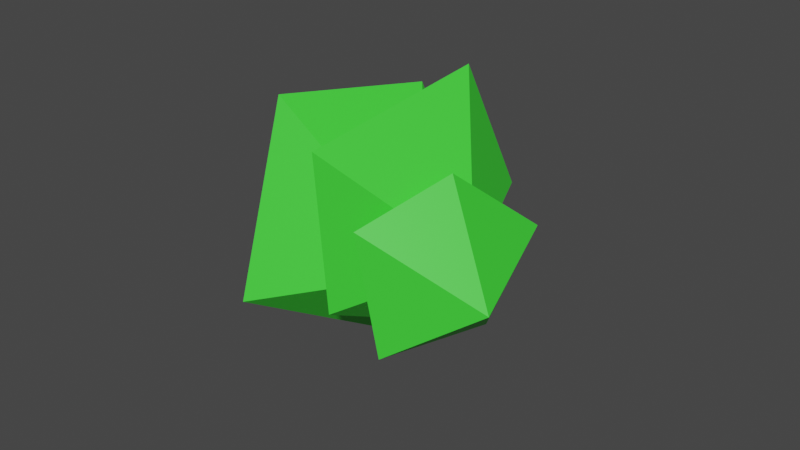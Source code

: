 # Source: Tree5.blend  (saved by Blender 3.5.10; exported with 4.5.12 LTS)
import bpy
from mathutils import Matrix  # noqa: F401  (used for matrix-valued properties, if any)

bpy.ops.wm.read_factory_settings(use_empty=True)
scene = bpy.context.scene
scene.name = 'Scene'

# ---- materials (node trees are filled in below, after node groups)
mat_material_001 = bpy.data.materials.new('Material.001')
mat_material_001.use_transparent_shadow = False
mat_material_002 = bpy.data.materials.new('Material.002')
mat_material_002.alpha_threshold = 0.0
mat_material_002.use_transparent_shadow = False
mat_material_002.roughness = 0.5
mat_material_002.line_color = (0.0, 0.0, 0.0, 1.0)

# ---- material node trees
mat_material_001.use_nodes = True; mat_material_001.node_tree.nodes.clear()
_N = mat_material_001.node_tree.nodes; _L = mat_material_001.node_tree.links
n0 = _N.new('ShaderNodeBsdfPrincipled'); n0.name = 'Principled BSDF'; n0.location = (10, 300)
n0.distribution = 'GGX'
n0.subsurface_method = 'RANDOM_WALK_SKIN'
n0.inputs[0].default_value = (0.05248, 0.8, 0.04154, 1.0)
n0.inputs[3].default_value = 1.45
n0.inputs[27].default_value = (0.0, 0.0, 0.0, 1.0)
n0.inputs[28].default_value = 1.0
n1 = _N.new('ShaderNodeOutputMaterial'); n1.name = 'Material Output'; n1.location = (300, 300)
_L.new(n0.outputs[0], n1.inputs[0])
n1.is_active_output = True
mat_material_002.use_nodes = True; mat_material_002.node_tree.nodes.clear()
_N = mat_material_002.node_tree.nodes; _L = mat_material_002.node_tree.links
n0 = _N.new('ShaderNodeOutputMaterial'); n0.name = 'Material Output'; n0.location = (300, 300)
n1 = _N.new('ShaderNodeBsdfPrincipled'); n1.name = 'Principled BSDF'; n1.location = (10, 300)
n1.distribution = 'GGX'
n1.subsurface_method = 'RANDOM_WALK_SKIN'
n1.inputs[3].default_value = 1.45
n1.inputs[27].default_value = (0.0, 0.0, 0.0, 1.0)
n1.inputs[28].default_value = 1.0
n2 = _N.new('ShaderNodeVertexColor'); n2.name = 'Color Attribute'; n2.location = (-280, 280)
_L.new(n1.outputs[0], n0.inputs[0])
_L.new(n2.outputs[0], n1.inputs[0])
n0.is_active_output = True

# ---- world
world_world = bpy.data.worlds.new('World'); scene.world = world_world
world_world.use_nodes = True; world_world.node_tree.nodes.clear()
_N = world_world.node_tree.nodes; _L = world_world.node_tree.links
n0 = _N.new('ShaderNodeOutputWorld'); n0.name = 'World Output'; n0.location = (300, 300)
n1 = _N.new('ShaderNodeBackground'); n1.name = 'Background'; n1.location = (10, 300)
n1.inputs[0].default_value = (0.05088, 0.05088, 0.05088, 1.0)
_L.new(n1.outputs[0], n0.inputs[0])
n0.is_active_output = True
world_world.color = (0.05088, 0.05088, 0.05088)
world_world.use_sun_shadow = False
world_world.sun_shadow_jitter_overblur = 0.0

# ---- meshes
me_cone_007 = bpy.data.meshes.new('Cone.007')
me_cone_007.from_pydata([(0.7185, 0.5761, 0.1225), (-0.7709, 1.153, 0.8636), (-0.1819, 0.8882, -1.023), (1.328, 0.9097, -0.8848), (2.052, 0.8643, 0.777), (0.7771, 1.126, 1.661), (0.5471, 2.344, 0.3469), (0.5521, 2.416, 0.03653), (-0.1562, 2.704, 0.8176), (-0.3201, 2.597, -0.4127), (0.6002, 2.633, -0.7466), (1.551, 2.591, -0.0003333), (0.9478, 2.709, 0.7993), (0.496, 3.392, 0.2204), (0.4056, -0.03747, 0.1869), (0.5355, 2.367, 0.3583), (0.2158, -0.01737, 0.04873), (0.3457, 2.387, 0.2201), (0.2893, -0.005406, -0.1748), (0.4193, 2.399, -0.00343), (0.5247, -0.01812, -0.1748), (0.6546, 2.387, -0.003424), (0.5965, -0.03794, 0.04874), (0.7264, 2.367, 0.2201), (0.7036, 1.534, -0.00325), (-0.4389, 2.112, -0.9674), (1.316, 1.743, -1.315), (1.884, 1.71, 0.003963), (0.8201, 1.772, 1.217), (-0.3199, 2.083, 0.6471), (0.6057, 2.988, -0.05079)], [], [(0, 1, 2), (1, 6, 2), (0, 2, 3), (2, 6, 3), (0, 3, 4), (3, 6, 4), (0, 4, 5), (4, 6, 5), (0, 5, 1), (5, 6, 1), (7, 8, 9), (8, 13, 9), (7, 9, 10), (9, 13, 10), (7, 10, 11), (10, 13, 11), (7, 11, 12), (11, 13, 12), (7, 12, 8), (12, 13, 8), (14, 15, 17, 16), (16, 17, 19, 18), (18, 19, 21, 20), (17, 15, 23, 21, 19), (20, 21, 23, 22), (22, 23, 15, 14), (14, 16, 18, 20, 22), (24, 25, 26), (25, 30, 26), (24, 26, 27), (26, 30, 27), (24, 27, 28), (27, 30, 28), (24, 28, 29), (28, 30, 29), (24, 29, 25), (29, 30, 25)])
me_cone_007.polygons.foreach_set('material_index', [0, 0, 0, 0, 0, 0, 0, 0, 0, 0, 0, 0, 0, 0, 0, 0, 0, 0, 0, 0, 1, 1, 1, 1, 1, 1, 1, 0, 0, 0, 0, 0, 0, 0, 0, 0, 0])
_uv = me_cone_007.uv_layers.new(name='UVMap')
_uv.uv.foreach_set('vector', [0.75, 0.25, 0.75, 0.49, 0.9783, 0.3242, 0.25, 0.49, 0.25, 0.25, 0.4783, 0.3242, 0.75, 0.25, 0.9783, 0.3242, 0.8911, 0.05584, 0.4783, 0.3242, 0.25, 0.25, 0.3911, 0.05584, 0.75, 0.25, 0.8911, 0.05584, 0.6089, 0.05584, 0.3911, 0.05584, 0.25, 0.25, 0.1089, 0.05584, 0.75, 0.25, 0.6089, 0.05584, 0.5217, 0.3242, 0.1089, 0.05584, 0.25, 0.25, 0.02175, 0.3242, 0.75, 0.25, 0.5217, 0.3242, 0.75, 0.49, 0.02175, 0.3242, 0.25, 0.25, 0.25, 0.49, 0.75, 0.25, 0.75, 0.49, 0.9783, 0.3242, 0.25, 0.49, 0.25, 0.25, 0.4783, 0.3242, 0.75, 0.25, 0.9783, 0.3242, 0.8911, 0.05584, 0.4783, 0.3242, 0.25, 0.25, 0.3911, 0.05584, 0.75, 0.25, 0.8911, 0.05584, 0.6089, 0.05584, 0.3911, 0.05584, 0.25, 0.25, 0.1089, 0.05584, 0.75, 0.25, 0.6089, 0.05584, 0.5217, 0.3242, 0.1089, 0.05584, 0.25, 0.25, 0.02175, 0.3242, 0.75, 0.25, 0.5217, 0.3242, 0.75, 0.49, 0.02175, 0.3242, 0.25, 0.25, 0.25, 0.49, 1.0, 0.5, 1.0, 1.0, 0.8, 1.0, 0.8, 0.5, 0.8, 0.5, 0.8, 1.0, 0.6, 1.0, 0.6, 0.5, 0.6, 0.5, 0.6, 1.0, 0.4, 1.0, 0.4, 0.5, 0.4783, 0.3242, 0.25, 0.49, 0.02175, 0.3242, 0.1089, 0.05584, 0.3911, 0.05584, 0.4, 0.5, 0.4, 1.0, 0.2, 1.0, 0.2, 0.5, 0.2, 0.5, 0.2, 1.0, 2.98e-08, 1.0, 2.98e-08, 0.5, 0.75, 0.49, 0.9783, 0.3242, 0.8911, 0.05584, 0.6089, 0.05584, 0.5217, 0.3242, 0.75, 0.25, 0.75, 0.49, 0.9783, 0.3242, 0.25, 0.49, 0.25, 0.25, 0.4783, 0.3242, 0.75, 0.25, 0.9783, 0.3242, 0.8911, 0.05584, 0.4783, 0.3242, 0.25, 0.25, 0.3911, 0.05584, 0.75, 0.25, 0.8911, 0.05584, 0.6089, 0.05584, 0.3911, 0.05584, 0.25, 0.25, 0.1089, 0.05584, 0.75, 0.25, 0.6089, 0.05584, 0.5217, 0.3242, 0.1089, 0.05584, 0.25, 0.25, 0.02175, 0.3242, 0.75, 0.25, 0.5217, 0.3242, 0.75, 0.49, 0.02175, 0.3242, 0.25, 0.25, 0.25, 0.49])
_ca = me_cone_007.color_attributes.new('Attribute', 'BYTE_COLOR', 'CORNER')
_ca.data.foreach_set('color', [1.0, 1.0, 1.0, 1.0, 1.0, 1.0, 1.0, 1.0, 1.0, 1.0, 1.0, 1.0, 1.0, 1.0, 1.0, 1.0, 1.0, 1.0, 1.0, 1.0, 1.0, 1.0, 1.0, 1.0, 1.0, 1.0, 1.0, 1.0, 1.0, 1.0, 1.0, 1.0, 1.0, 1.0, 1.0, 1.0, 1.0, 1.0, 1.0, 1.0, 1.0, 1.0, 1.0, 1.0, 1.0, 1.0, 1.0, 1.0, 1.0, 1.0, 1.0, 1.0, 1.0, 1.0, 1.0, 1.0, 1.0, 1.0, 1.0, 1.0, 1.0, 1.0, 1.0, 1.0, 1.0, 1.0, 1.0, 1.0, 1.0, 1.0, 1.0, 1.0, 1.0, 1.0, 1.0, 1.0, 1.0, 1.0, 1.0, 1.0, 1.0, 1.0, 1.0, 1.0, 1.0, 1.0, 1.0, 1.0, 1.0, 1.0, 1.0, 1.0, 1.0, 1.0, 1.0, 1.0, 1.0, 1.0, 1.0, 1.0, 1.0, 1.0, 1.0, 1.0, 1.0, 1.0, 1.0, 1.0, 1.0, 1.0, 1.0, 1.0, 1.0, 1.0, 1.0, 1.0, 1.0, 1.0, 1.0, 1.0, 1.0, 1.0, 1.0, 1.0, 1.0, 1.0, 1.0, 1.0, 1.0, 1.0, 1.0, 1.0, 1.0, 1.0, 1.0, 1.0, 1.0, 1.0, 1.0, 1.0, 1.0, 1.0, 1.0, 1.0, 1.0, 1.0, 1.0, 1.0, 1.0, 1.0, 1.0, 1.0, 1.0, 1.0, 1.0, 1.0, 1.0, 1.0, 1.0, 1.0, 1.0, 1.0, 1.0, 1.0, 1.0, 1.0, 1.0, 1.0, 1.0, 1.0, 1.0, 1.0, 1.0, 1.0, 1.0, 1.0, 1.0, 1.0, 1.0, 1.0, 1.0, 1.0, 1.0, 1.0, 1.0, 1.0, 1.0, 1.0, 1.0, 1.0, 1.0, 1.0, 1.0, 1.0, 1.0, 1.0, 1.0, 1.0, 1.0, 1.0, 1.0, 1.0, 1.0, 1.0, 1.0, 1.0, 1.0, 1.0, 1.0, 1.0, 1.0, 1.0, 1.0, 1.0, 1.0, 1.0, 1.0, 1.0, 1.0, 1.0, 1.0, 1.0, 1.0, 1.0, 1.0, 1.0, 1.0, 1.0, 1.0, 1.0, 1.0, 1.0, 1.0, 1.0, 1.0, 1.0, 1.0, 1.0, 1.0, 1.0, 1.0, 1.0, 1.0, 1.0, 1.0, 1.0, 1.0, 1.0, 1.0, 1.0, 1.0, 1.0, 1.0, 1.0, 1.0, 1.0, 1.0, 1.0, 1.0, 1.0, 1.0, 1.0, 1.0, 1.0, 1.0, 1.0, 1.0, 1.0, 1.0, 1.0, 1.0, 1.0, 1.0, 1.0, 1.0, 1.0, 1.0, 1.0, 1.0, 1.0, 1.0, 1.0, 1.0, 1.0, 1.0, 1.0, 1.0, 1.0, 1.0, 1.0, 1.0, 1.0, 1.0, 1.0, 1.0, 1.0, 1.0, 1.0, 1.0, 1.0, 1.0, 1.0, 1.0, 1.0, 1.0, 1.0, 1.0, 1.0, 1.0, 1.0, 1.0, 1.0, 1.0, 1.0, 1.0, 1.0, 1.0, 1.0, 1.0, 1.0, 1.0, 1.0, 1.0, 1.0, 1.0, 1.0, 1.0, 1.0, 1.0, 1.0, 1.0, 1.0, 1.0, 1.0, 1.0, 1.0, 1.0, 1.0, 1.0, 1.0, 1.0, 1.0, 1.0, 1.0, 1.0, 1.0, 1.0, 1.0, 1.0, 1.0, 1.0, 1.0, 1.0, 1.0, 1.0, 1.0, 1.0, 1.0, 1.0, 1.0, 1.0, 1.0, 1.0, 1.0, 1.0, 1.0, 1.0, 1.0, 1.0, 1.0, 1.0, 1.0, 1.0, 1.0, 1.0, 1.0, 1.0, 1.0, 1.0, 1.0, 1.0, 1.0, 1.0, 1.0, 1.0, 1.0, 1.0, 1.0, 1.0, 1.0, 1.0, 1.0, 1.0, 1.0, 1.0, 1.0, 1.0, 1.0, 1.0, 1.0, 1.0, 1.0, 1.0, 1.0, 1.0, 1.0, 1.0, 1.0, 1.0, 1.0, 1.0, 1.0, 1.0, 1.0, 1.0, 1.0, 1.0, 1.0, 1.0, 1.0, 1.0, 1.0, 1.0, 1.0, 1.0, 1.0, 1.0, 1.0, 1.0, 1.0, 1.0, 1.0, 1.0, 1.0, 1.0, 1.0, 1.0, 1.0, 1.0, 1.0, 1.0, 1.0, 1.0, 1.0, 1.0, 1.0, 1.0, 1.0, 1.0, 1.0, 1.0, 1.0, 1.0, 1.0, 1.0, 1.0, 1.0, 1.0, 1.0, 1.0, 1.0, 1.0, 1.0, 1.0, 1.0, 1.0, 1.0, 1.0, 1.0, 1.0, 1.0, 1.0, 1.0, 1.0, 1.0, 1.0, 1.0, 1.0, 1.0, 1.0])
me_cone_007.materials.append(mat_material_001)
me_cone_007.materials.append(mat_material_002)
me_cone_007.update()

# ---- objects
ob_tree1 = bpy.data.objects.new('Tree1', me_cone_007)

# ---- transforms, parenting, visibility, modifiers, constraints
ob_tree1.location = (-0.4995, -0.1667, 3.12)
ob_tree1.rotation_euler = (-3.142, -1.564e-07, 1.214)
ob_tree1.scale = (1.955, 1.955, 1.955)

# ---- collection membership
scene.collection.objects.link(ob_tree1)

# ---- scene / render settings (as saved in the file)
scene.frame_start = 1; scene.frame_end = 250; scene.frame_set(1)
scene.render.engine = 'BLENDER_EEVEE_NEXT'
scene.cycles.sampling_pattern = 'TABULATED_SOBOL'
scene.view_settings.view_transform = 'Filmic'
bpy.context.view_layer.update()

# ---- added for rendering (the .blend has no active camera and no usable light): camera, sun
cam_auto = bpy.data.cameras.new('AutoCamera')
cam_auto.lens = 50.0
cam_auto.sensor_width = 36.0
cam_auto.clip_end = 1000.0
ob_auto_camera = bpy.data.objects.new('AutoCamera', cam_auto)
scene.collection.objects.link(ob_auto_camera)
ob_auto_camera.location = (14.6268, -14.0772, 12.0763)
ob_auto_camera.rotation_euler = (1.09748, -7.21219e-08, 0.694738)
scene.camera = ob_auto_camera
light_auto_sun = bpy.data.lights.new('AutoSun', 'SUN')
light_auto_sun.energy = 3.0
light_auto_sun.angle = 0.0523599
ob_auto_sun = bpy.data.objects.new('AutoSun', light_auto_sun)
scene.collection.objects.link(ob_auto_sun)
ob_auto_sun.rotation_euler = (0.872665, 0.174533, 0.523599)
bpy.context.view_layer.update()
